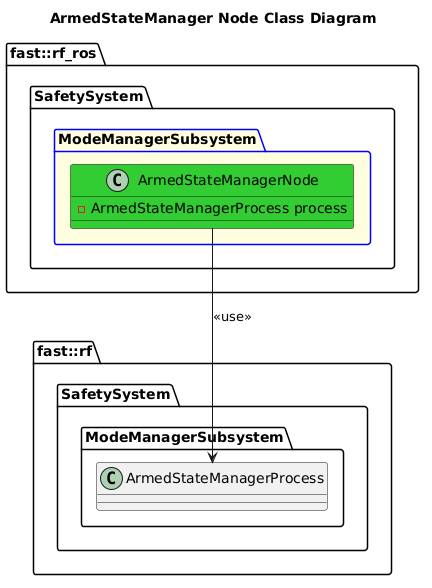

The diagram above was rendered by PlantUML. Its source (embedded in the PNG):
@startuml
title ArmedStateManager Node Class Diagram

namespace fast::rf {
    namespace SafetySystem {
        namespace ModeManagerSubsystem {
            class ArmedStateManagerProcess 
        }
    }
}
namespace fast::rf_ros {
   namespace SafetySystem {
        package ModeManagerSubsystem #LightYellow;line:blue {
            class ArmedStateManagerNode #LimeGreen {
                -ArmedStateManagerProcess process
            }
            ArmedStateManagerNode --> ArmedStateManagerProcess: <<use>>
        }
    }
}
@enduml